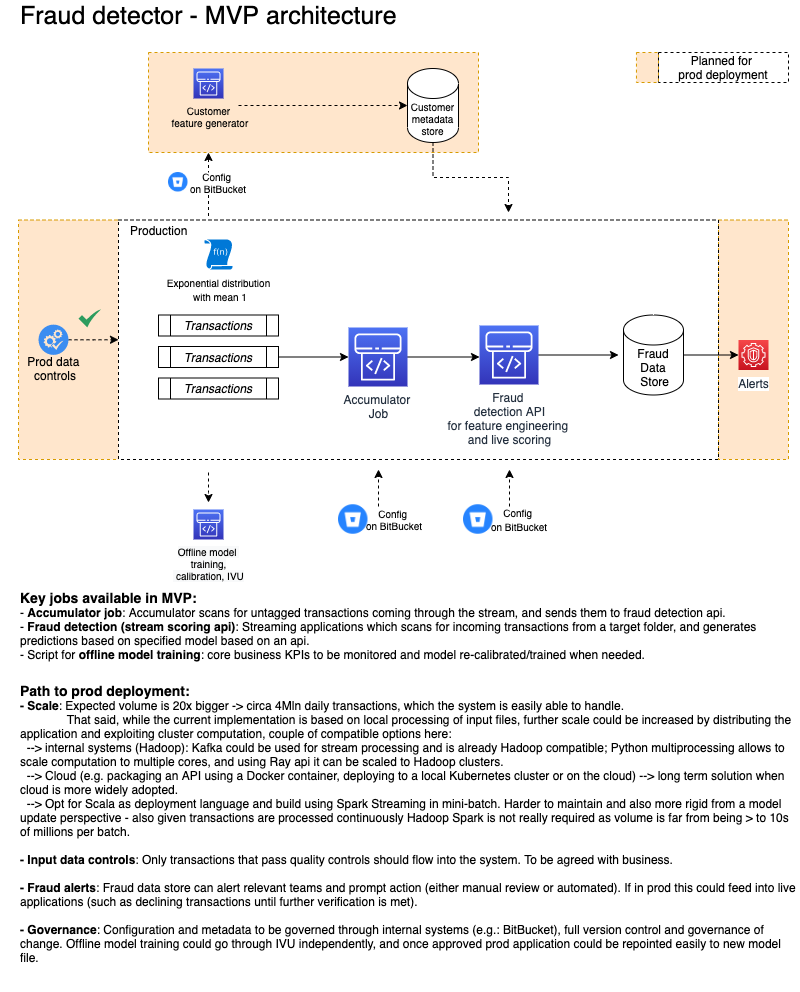

The diagram above was exported from draw.io. Its source (the exported page's mxGraphModel, read from the mxfile embedded in the PNG):
<mxGraphModel dx="1375" dy="2352" grid="1" gridSize="10" guides="1" tooltips="1" connect="1" arrows="1" fold="1" page="1" pageScale="1" pageWidth="1169" pageHeight="827" math="0" shadow="0">
  <root>
    <mxCell id="0" />
    <mxCell id="1" parent="0" />
    <mxCell id="SYin--aoEglzGb0Y566A-70" value="" style="rounded=0;whiteSpace=wrap;html=1;fillColor=#ffe6cc;dashed=1;strokeColor=#d79b00;" parent="1" vertex="1">
      <mxGeometry x="20" y="-612.5" width="100" height="239.5" as="geometry" />
    </mxCell>
    <mxCell id="SYin--aoEglzGb0Y566A-64" value="" style="rounded=0;whiteSpace=wrap;html=1;fillColor=#ffe6cc;dashed=1;strokeColor=#d79b00;" parent="1" vertex="1">
      <mxGeometry x="150" y="-780" width="330" height="100" as="geometry" />
    </mxCell>
    <mxCell id="SYin--aoEglzGb0Y566A-45" value="" style="rounded=0;whiteSpace=wrap;html=1;fillColor=#ffe6cc;dashed=1;strokeColor=#d79b00;" parent="1" vertex="1">
      <mxGeometry x="720" y="-612.5" width="70" height="239.5" as="geometry" />
    </mxCell>
    <mxCell id="SYin--aoEglzGb0Y566A-28" value="" style="rounded=0;whiteSpace=wrap;html=1;fillColor=none;dashed=1;" parent="1" vertex="1">
      <mxGeometry x="120" y="-612.5" width="600" height="239.5" as="geometry" />
    </mxCell>
    <mxCell id="UEzPUAAOIrF-is8g5C7q-193" value="Alerts" style="outlineConnect=0;fontColor=#232F3E;gradientColor=#F54749;gradientDirection=north;fillColor=#C7131F;strokeColor=#ffffff;dashed=0;verticalLabelPosition=bottom;verticalAlign=top;align=center;html=1;fontSize=12;fontStyle=0;aspect=fixed;shape=mxgraph.aws4.resourceIcon;resIcon=mxgraph.aws4.guardduty;labelBackgroundColor=#ffffff;" parent="1" vertex="1">
      <mxGeometry x="740" y="-492.5" width="30" height="30" as="geometry" />
    </mxCell>
    <mxCell id="SYin--aoEglzGb0Y566A-3" value="&lt;i&gt;Transactions&lt;/i&gt;" style="shape=process;whiteSpace=wrap;html=1;backgroundOutline=1;" parent="1" vertex="1">
      <mxGeometry x="160" y="-454.5" width="120" height="21" as="geometry" />
    </mxCell>
    <mxCell id="SYin--aoEglzGb0Y566A-23" value="" style="edgeStyle=orthogonalEdgeStyle;rounded=0;orthogonalLoop=1;jettySize=auto;html=1;" parent="1" source="SYin--aoEglzGb0Y566A-8" target="SYin--aoEglzGb0Y566A-18" edge="1">
      <mxGeometry relative="1" as="geometry" />
    </mxCell>
    <mxCell id="SYin--aoEglzGb0Y566A-8" value="&lt;i&gt;Transactions&lt;/i&gt;" style="shape=process;whiteSpace=wrap;html=1;backgroundOutline=1;" parent="1" vertex="1">
      <mxGeometry x="160" y="-486" width="120" height="21" as="geometry" />
    </mxCell>
    <mxCell id="SYin--aoEglzGb0Y566A-9" value="&lt;i&gt;Transactions&lt;/i&gt;" style="shape=process;whiteSpace=wrap;html=1;backgroundOutline=1;" parent="1" vertex="1">
      <mxGeometry x="160" y="-517.5" width="120" height="21" as="geometry" />
    </mxCell>
    <mxCell id="SYin--aoEglzGb0Y566A-12" value="&lt;font style=&quot;font-size: 10px&quot;&gt;Exponential distribution&lt;br&gt;&amp;nbsp;with mean 1&lt;/font&gt;" style="aspect=fixed;pointerEvents=1;shadow=0;dashed=0;html=1;strokeColor=none;labelPosition=center;verticalLabelPosition=bottom;verticalAlign=top;align=center;shape=mxgraph.mscae.enterprise.udf_function;fillColor=#0078D7;" parent="1" vertex="1">
      <mxGeometry x="205.9" y="-593" width="28.2" height="30" as="geometry" />
    </mxCell>
    <mxCell id="SYin--aoEglzGb0Y566A-24" style="edgeStyle=orthogonalEdgeStyle;rounded=0;orthogonalLoop=1;jettySize=auto;html=1;entryX=0;entryY=0.5;entryDx=0;entryDy=0;entryPerimeter=0;" parent="1" source="SYin--aoEglzGb0Y566A-18" edge="1">
      <mxGeometry relative="1" as="geometry">
        <mxPoint x="481" y="-475.5" as="targetPoint" />
      </mxGeometry>
    </mxCell>
    <mxCell id="SYin--aoEglzGb0Y566A-18" value="Accumulator &lt;br&gt;Job" style="outlineConnect=0;fontColor=#232F3E;gradientColor=#4D72F3;gradientDirection=north;fillColor=#3334B9;strokeColor=#ffffff;dashed=0;verticalLabelPosition=bottom;verticalAlign=top;align=center;html=1;fontSize=12;fontStyle=0;aspect=fixed;shape=mxgraph.aws4.resourceIcon;resIcon=mxgraph.aws4.codepipeline;labelBackgroundColor=none;" parent="1" vertex="1">
      <mxGeometry x="350" y="-505" width="59" height="59" as="geometry" />
    </mxCell>
    <mxCell id="SYin--aoEglzGb0Y566A-26" style="edgeStyle=orthogonalEdgeStyle;rounded=0;orthogonalLoop=1;jettySize=auto;html=1;" parent="1" source="SYin--aoEglzGb0Y566A-19" edge="1">
      <mxGeometry relative="1" as="geometry">
        <mxPoint x="620" y="-477.5" as="targetPoint" />
      </mxGeometry>
    </mxCell>
    <mxCell id="SYin--aoEglzGb0Y566A-19" value="Fraud &lt;br&gt;detection API&lt;br&gt;for feature engineering &lt;br&gt;and live scoring" style="outlineConnect=0;fontColor=#232F3E;gradientColor=#4D72F3;gradientDirection=north;fillColor=#3334B9;strokeColor=#ffffff;dashed=0;verticalLabelPosition=bottom;verticalAlign=top;align=center;html=1;fontSize=12;fontStyle=0;aspect=fixed;shape=mxgraph.aws4.resourceIcon;resIcon=mxgraph.aws4.codepipeline;labelBackgroundColor=none;" parent="1" vertex="1">
      <mxGeometry x="481" y="-507" width="59" height="59" as="geometry" />
    </mxCell>
    <mxCell id="SYin--aoEglzGb0Y566A-27" style="edgeStyle=orthogonalEdgeStyle;rounded=0;orthogonalLoop=1;jettySize=auto;html=1;" parent="1" source="SYin--aoEglzGb0Y566A-20" target="UEzPUAAOIrF-is8g5C7q-193" edge="1">
      <mxGeometry relative="1" as="geometry" />
    </mxCell>
    <mxCell id="SYin--aoEglzGb0Y566A-20" value="Fraud Data&lt;br&gt;&amp;nbsp;Store" style="shape=cylinder3;whiteSpace=wrap;html=1;boundedLbl=1;backgroundOutline=1;size=15;" parent="1" vertex="1">
      <mxGeometry x="625" y="-517.5" width="60" height="80" as="geometry" />
    </mxCell>
    <mxCell id="SYin--aoEglzGb0Y566A-32" value="Production" style="text;html=1;strokeColor=none;fillColor=none;align=left;verticalAlign=middle;whiteSpace=wrap;rounded=0;dashed=1;" parent="1" vertex="1">
      <mxGeometry x="130" y="-612.5" width="130" height="20" as="geometry" />
    </mxCell>
    <mxCell id="SYin--aoEglzGb0Y566A-39" style="edgeStyle=orthogonalEdgeStyle;rounded=0;orthogonalLoop=1;jettySize=auto;html=1;dashed=1;" parent="1" edge="1">
      <mxGeometry relative="1" as="geometry">
        <mxPoint x="379.5" y="-326" as="sourcePoint" />
        <mxPoint x="380" y="-363" as="targetPoint" />
        <Array as="points">
          <mxPoint x="380" y="-363" />
          <mxPoint x="380" y="-363" />
        </Array>
      </mxGeometry>
    </mxCell>
    <mxCell id="SYin--aoEglzGb0Y566A-38" value="Config &lt;br style=&quot;font-size: 10px;&quot;&gt;on BitBucket" style="text;html=1;strokeColor=none;fillColor=none;align=center;verticalAlign=middle;whiteSpace=wrap;rounded=0;dashed=1;fontSize=10;" parent="1" vertex="1">
      <mxGeometry x="341" y="-323" width="110" height="20" as="geometry" />
    </mxCell>
    <mxCell id="SYin--aoEglzGb0Y566A-41" style="edgeStyle=orthogonalEdgeStyle;rounded=0;orthogonalLoop=1;jettySize=auto;html=1;dashed=1;" parent="1" edge="1">
      <mxGeometry relative="1" as="geometry">
        <mxPoint x="511" y="-326" as="sourcePoint" />
        <mxPoint x="511" y="-363" as="targetPoint" />
        <Array as="points">
          <mxPoint x="511" y="-363" />
          <mxPoint x="511" y="-363" />
        </Array>
      </mxGeometry>
    </mxCell>
    <mxCell id="SYin--aoEglzGb0Y566A-47" value="" style="rounded=0;whiteSpace=wrap;html=1;fillColor=#ffe6cc;dashed=1;strokeColor=#d79b00;" parent="1" vertex="1">
      <mxGeometry x="637.95" y="-780" width="22.05" height="30" as="geometry" />
    </mxCell>
    <mxCell id="SYin--aoEglzGb0Y566A-48" value="Planned for &lt;br&gt;prod deployment" style="text;html=1;fillColor=none;align=center;verticalAlign=middle;whiteSpace=wrap;rounded=0;dashed=1;strokeColor=#000000;" parent="1" vertex="1">
      <mxGeometry x="660" y="-780" width="130" height="30" as="geometry" />
    </mxCell>
    <mxCell id="SYin--aoEglzGb0Y566A-52" style="edgeStyle=orthogonalEdgeStyle;rounded=0;orthogonalLoop=1;jettySize=auto;html=1;dashed=1;" parent="1" edge="1">
      <mxGeometry relative="1" as="geometry">
        <mxPoint x="210" y="-360" as="sourcePoint" />
        <mxPoint x="210" y="-330" as="targetPoint" />
        <Array as="points">
          <mxPoint x="210" y="-340" />
          <mxPoint x="210" y="-340" />
        </Array>
      </mxGeometry>
    </mxCell>
    <mxCell id="SYin--aoEglzGb0Y566A-55" value="&lt;span style=&quot;color: rgb(0 , 0 , 0) ; background-color: rgb(248 , 249 , 250) ; font-size: 10px&quot;&gt;Offline model &lt;br style=&quot;font-size: 10px&quot;&gt;training,&lt;/span&gt;&lt;br style=&quot;color: rgb(0 , 0 , 0) ; background-color: rgb(248 , 249 , 250) ; font-size: 10px&quot;&gt;&lt;span style=&quot;color: rgb(0 , 0 , 0) ; background-color: rgb(248 , 249 , 250) ; font-size: 10px&quot;&gt;&amp;nbsp;calibration, IVU&lt;/span&gt;" style="outlineConnect=0;fontColor=#232F3E;gradientColor=#4D72F3;gradientDirection=north;fillColor=#3334B9;strokeColor=#ffffff;dashed=0;verticalLabelPosition=bottom;verticalAlign=top;align=center;html=1;fontSize=10;fontStyle=0;aspect=fixed;shape=mxgraph.aws4.resourceIcon;resIcon=mxgraph.aws4.codepipeline;labelBackgroundColor=#ffffff;" parent="1" vertex="1">
      <mxGeometry x="195" y="-323" width="30" height="30" as="geometry" />
    </mxCell>
    <mxCell id="SYin--aoEglzGb0Y566A-57" style="edgeStyle=orthogonalEdgeStyle;rounded=0;orthogonalLoop=1;jettySize=auto;html=1;dashed=1;exitX=0.608;exitY=-0.2;exitDx=0;exitDy=0;exitPerimeter=0;" parent="1" source="SYin--aoEglzGb0Y566A-32" edge="1">
      <mxGeometry relative="1" as="geometry">
        <mxPoint x="210" y="-810" as="sourcePoint" />
        <mxPoint x="210" y="-680" as="targetPoint" />
        <Array as="points">
          <mxPoint x="209" y="-680" />
        </Array>
      </mxGeometry>
    </mxCell>
    <mxCell id="SYin--aoEglzGb0Y566A-58" value="&lt;font color=&quot;#000000&quot; style=&quot;font-size: 10px;&quot;&gt;&lt;span style=&quot;font-size: 10px;&quot;&gt;Customer&lt;br style=&quot;font-size: 10px;&quot;&gt;&amp;nbsp;feature generator&lt;/span&gt;&lt;/font&gt;" style="outlineConnect=0;fontColor=#232F3E;gradientColor=#4D72F3;gradientDirection=north;fillColor=#3334B9;strokeColor=#ffffff;dashed=0;verticalLabelPosition=bottom;verticalAlign=top;align=center;html=1;fontSize=10;fontStyle=0;aspect=fixed;shape=mxgraph.aws4.resourceIcon;resIcon=mxgraph.aws4.codepipeline;labelBackgroundColor=none;" parent="1" vertex="1">
      <mxGeometry x="195" y="-764" width="30" height="30" as="geometry" />
    </mxCell>
    <mxCell id="SYin--aoEglzGb0Y566A-65" style="edgeStyle=orthogonalEdgeStyle;rounded=0;orthogonalLoop=1;jettySize=auto;html=1;exitX=0.5;exitY=1;exitDx=0;exitDy=0;exitPerimeter=0;dashed=1;fontSize=10;" parent="1" source="SYin--aoEglzGb0Y566A-60" edge="1">
      <mxGeometry relative="1" as="geometry">
        <mxPoint x="510" y="-620" as="targetPoint" />
      </mxGeometry>
    </mxCell>
    <mxCell id="SYin--aoEglzGb0Y566A-60" value="Customer metadata store" style="shape=cylinder3;whiteSpace=wrap;html=1;boundedLbl=1;backgroundOutline=1;size=15;fontSize=10;" parent="1" vertex="1">
      <mxGeometry x="409" y="-764" width="51" height="74" as="geometry" />
    </mxCell>
    <mxCell id="SYin--aoEglzGb0Y566A-61" style="edgeStyle=orthogonalEdgeStyle;rounded=0;orthogonalLoop=1;jettySize=auto;html=1;dashed=1;entryX=0;entryY=0.5;entryDx=0;entryDy=0;entryPerimeter=0;" parent="1" target="SYin--aoEglzGb0Y566A-60" edge="1">
      <mxGeometry relative="1" as="geometry">
        <mxPoint x="240" y="-727" as="sourcePoint" />
        <mxPoint x="220" y="-670" as="targetPoint" />
        <Array as="points">
          <mxPoint x="330" y="-727" />
          <mxPoint x="330" y="-727" />
        </Array>
      </mxGeometry>
    </mxCell>
    <mxCell id="SYin--aoEglzGb0Y566A-69" style="edgeStyle=orthogonalEdgeStyle;rounded=0;orthogonalLoop=1;jettySize=auto;html=1;dashed=1;fontSize=10;entryX=0;entryY=0.5;entryDx=0;entryDy=0;" parent="1" source="SYin--aoEglzGb0Y566A-66" target="SYin--aoEglzGb0Y566A-28" edge="1">
      <mxGeometry relative="1" as="geometry">
        <mxPoint x="120" y="-504.85" as="targetPoint" />
      </mxGeometry>
    </mxCell>
    <mxCell id="SYin--aoEglzGb0Y566A-66" value="" style="html=1;aspect=fixed;strokeColor=none;shadow=0;align=center;verticalAlign=top;fillColor=#3B8DF1;shape=mxgraph.gcp2.systems_check;dashed=1;fontSize=10;" parent="1" vertex="1">
      <mxGeometry x="40" y="-507.9" width="30" height="30.3" as="geometry" />
    </mxCell>
    <mxCell id="SYin--aoEglzGb0Y566A-67" value="Prod data &lt;br&gt;controls" style="text;html=1;strokeColor=none;fillColor=none;align=center;verticalAlign=middle;whiteSpace=wrap;rounded=0;dashed=1;" parent="1" vertex="1">
      <mxGeometry x="1.829999999999984" y="-474.5" width="110" height="20" as="geometry" />
    </mxCell>
    <mxCell id="SYin--aoEglzGb0Y566A-68" value="" style="html=1;aspect=fixed;strokeColor=none;shadow=0;align=center;verticalAlign=top;fillColor=#2D9C5E;shape=mxgraph.gcp2.check;dashed=1;fontSize=10;" parent="1" vertex="1">
      <mxGeometry x="80" y="-523" width="22.5" height="18" as="geometry" />
    </mxCell>
    <mxCell id="SYin--aoEglzGb0Y566A-71" value="" style="shape=image;html=1;verticalAlign=top;verticalLabelPosition=bottom;labelBackgroundColor=#ffffff;imageAspect=0;aspect=fixed;image=https://cdn3.iconfinder.com/data/icons/popular-services-brands/512/bitbucket-128.png;dashed=1;strokeColor=#000000;fillColor=#ffffff;fontSize=10;" parent="1" vertex="1">
      <mxGeometry x="340" y="-327.75" width="29.5" height="29.5" as="geometry" />
    </mxCell>
    <mxCell id="SYin--aoEglzGb0Y566A-73" value="&lt;font style=&quot;font-size: 10px&quot;&gt;Config &lt;br&gt;on BitBucket&lt;/font&gt;" style="text;html=1;strokeColor=none;fillColor=none;align=center;verticalAlign=middle;whiteSpace=wrap;rounded=0;dashed=1;" parent="1" vertex="1">
      <mxGeometry x="466" y="-323" width="110" height="20" as="geometry" />
    </mxCell>
    <mxCell id="SYin--aoEglzGb0Y566A-74" value="" style="shape=image;html=1;verticalAlign=top;verticalLabelPosition=bottom;labelBackgroundColor=#ffffff;imageAspect=0;aspect=fixed;image=https://cdn3.iconfinder.com/data/icons/popular-services-brands/512/bitbucket-128.png;dashed=1;strokeColor=#000000;fillColor=#ffffff;fontSize=10;" parent="1" vertex="1">
      <mxGeometry x="465" y="-327.75" width="29.5" height="29.5" as="geometry" />
    </mxCell>
    <mxCell id="SYin--aoEglzGb0Y566A-76" value="Config &lt;br style=&quot;font-size: 10px;&quot;&gt;on BitBucket" style="text;html=1;strokeColor=none;align=center;verticalAlign=middle;whiteSpace=wrap;rounded=0;dashed=1;fontSize=10;fillColor=#ffffff;" parent="1" vertex="1">
      <mxGeometry x="165" y="-660" width="110" height="20" as="geometry" />
    </mxCell>
    <mxCell id="SYin--aoEglzGb0Y566A-77" value="" style="shape=image;html=1;verticalAlign=top;verticalLabelPosition=bottom;labelBackgroundColor=#ffffff;imageAspect=0;aspect=fixed;image=https://cdn3.iconfinder.com/data/icons/popular-services-brands/512/bitbucket-128.png;dashed=1;strokeColor=#000000;fillColor=#ffffff;fontSize=10;" parent="1" vertex="1">
      <mxGeometry x="170" y="-660" width="19.5" height="19.5" as="geometry" />
    </mxCell>
    <mxCell id="SYin--aoEglzGb0Y566A-80" value="&lt;font style=&quot;font-size: 25px&quot;&gt;Fraud detector - MVP architecture&lt;/font&gt;" style="text;html=1;strokeColor=none;fillColor=none;align=left;verticalAlign=middle;whiteSpace=wrap;rounded=0;dashed=1;labelBackgroundColor=none;fontSize=10;" parent="1" vertex="1">
      <mxGeometry x="20" y="-827" width="510" height="20" as="geometry" />
    </mxCell>
    <mxCell id="SYin--aoEglzGb0Y566A-81" value="&lt;font style=&quot;font-size: 12px&quot;&gt;&lt;b&gt;&lt;font style=&quot;font-size: 14px&quot;&gt;Key jobs available in MVP:&lt;/font&gt;&lt;/b&gt;&lt;br style=&quot;font-size: 11px&quot;&gt;&lt;font style=&quot;font-size: 12px&quot;&gt;- &lt;b&gt;Accumulator job&lt;/b&gt;:&amp;nbsp;Accumulator scans for untagged transactions coming through the stream, and sends them to fraud detection api.&lt;br&gt;- &lt;b&gt;Fraud detection (stream scoring api)&lt;/b&gt;:&amp;nbsp;Streaming applications which scans for incoming transactions from a target folder,&amp;nbsp;and generates predictions based&amp;nbsp;on specified model based on an api.&amp;nbsp;&lt;br&gt;- Script for &lt;b&gt;offline model training&lt;/b&gt;: core business KPIs to be monitored and model re-calibrated/trained when needed.&lt;br style=&quot;font-size: 11px&quot;&gt;&lt;span style=&quot;font-size: 11px&quot;&gt;&amp;nbsp;&lt;/span&gt;&lt;/font&gt;&lt;/font&gt;" style="text;html=1;strokeColor=none;fillColor=none;align=left;verticalAlign=middle;whiteSpace=wrap;rounded=0;dashed=1;labelBackgroundColor=none;fontSize=11;" parent="1" vertex="1">
      <mxGeometry x="20" y="-240" width="780" height="80" as="geometry" />
    </mxCell>
    <mxCell id="SYin--aoEglzGb0Y566A-82" value="&lt;font style=&quot;font-size: 12px&quot;&gt;&lt;b&gt;&lt;font style=&quot;font-size: 14px&quot;&gt;Path to prod deployment:&lt;/font&gt;&lt;/b&gt;&lt;br style=&quot;font-size: 11px&quot;&gt;&lt;font style=&quot;font-size: 12px&quot;&gt;&lt;b&gt;- Scale&lt;/b&gt;: Expected volume is 20x bigger -&amp;gt; circa 4Mln daily transactions, which the system is easily able to handle.&lt;br&gt;&amp;nbsp; &amp;nbsp; &amp;nbsp; &amp;nbsp; &amp;nbsp; &amp;nbsp; &amp;nbsp; That said,&amp;nbsp;while the current implementation is based on local processing of input files, further scale could be increased by distributing the application and exploiting cluster computation, couple of compatible options here:&lt;br&gt;&amp;nbsp; --&amp;gt; internal systems (Hadoop): Kafka could be used for stream processing and is already Hadoop compatible; Python multiprocessing allows to scale computation to multiple cores, and using Ray api it can be scaled to Hadoop clusters.&lt;br&gt;&amp;nbsp; --&amp;gt; Cloud (e.g. packaging an API using a Docker container, deploying to a local Kubernetes cluster or on the cloud) --&amp;gt; long term solution when cloud is more widely adopted.&lt;br&gt;&amp;nbsp; --&amp;gt; Opt for Scala as deployment language and build using Spark Streaming in mini-batch. Harder to maintain and also more rigid from a model update perspective - also given transactions are processed continuously Hadoop Spark is not really required as volume is far from being &amp;gt; to 10s of millions per batch.&lt;br&gt;&lt;br&gt;&lt;b&gt;- Input data controls&lt;/b&gt;: Only transactions that pass quality controls should flow into the system. To be agreed with business.&lt;br&gt;&lt;br&gt;&lt;b&gt;- Fraud alerts&lt;/b&gt;: Fraud data store can alert relevant teams and prompt action (either manual review or automated). If in prod this could feed into live applications (such as declining transactions until further verification is met).&lt;br&gt;&lt;br&gt;&lt;b&gt;- Governance&lt;/b&gt;: Configuration and metadata to be governed through internal systems (e.g.: BitBucket), full version control and governance of change. Offline model training could go through IVU independently, and once approved prod application could be repointed easily to new model file.&lt;br&gt;&lt;br&gt;&lt;br&gt;&lt;/font&gt;&lt;/font&gt;" style="text;html=1;strokeColor=none;fillColor=none;align=left;verticalAlign=middle;whiteSpace=wrap;rounded=0;dashed=1;labelBackgroundColor=none;fontSize=11;" parent="1" vertex="1">
      <mxGeometry x="20" y="-130" width="780" height="270" as="geometry" />
    </mxCell>
  </root>
</mxGraphModel>